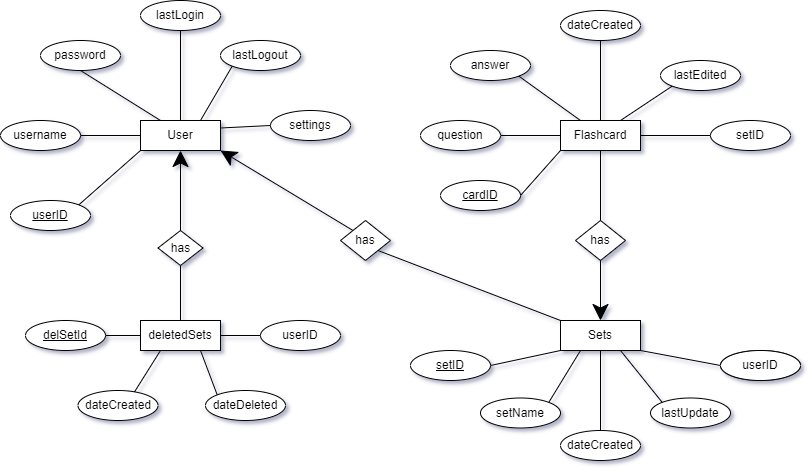

The diagram above was exported from draw.io. Its source (the exported page's mxGraphModel, read from the mxfile embedded in the PNG):
<mxGraphModel dx="1038" dy="528" grid="1" gridSize="10" guides="1" tooltips="1" connect="1" arrows="1" fold="1" page="1" pageScale="1" pageWidth="850" pageHeight="1100" background="none" math="0" shadow="1">
  <root>
    <mxCell id="0" />
    <mxCell id="1" parent="0" />
    <mxCell id="Kpgq0HER4iIO2Li4Na6A-3" value="setID" style="ellipse;whiteSpace=wrap;html=1;" parent="1" vertex="1">
      <mxGeometry x="735" y="180" width="80" height="30" as="geometry" />
    </mxCell>
    <mxCell id="ylGlwztS8jROBvwMMoRV-1" value="userID" style="ellipse;whiteSpace=wrap;html=1;" parent="1" vertex="1">
      <mxGeometry x="285" y="380" width="80" height="30" as="geometry" />
    </mxCell>
    <mxCell id="Kpgq0HER4iIO2Li4Na6A-1" value="userID" style="ellipse;whiteSpace=wrap;html=1;" parent="1" vertex="1">
      <mxGeometry x="745" y="410" width="80" height="30" as="geometry" />
    </mxCell>
    <mxCell id="gYHK2v2si_gcpblZh9CE-49" value="has" style="rhombus;whiteSpace=wrap;html=1;hachureGap=4;pointerEvents=0;" parent="1" vertex="1">
      <mxGeometry x="365" y="280" width="50" height="40" as="geometry" />
    </mxCell>
    <mxCell id="gYHK2v2si_gcpblZh9CE-50" value="" style="endArrow=none;html=1;startSize=14;endSize=14;sourcePerimeterSpacing=8;entryX=1;entryY=1;entryDx=0;entryDy=0;exitX=0;exitY=0;exitDx=0;exitDy=0;" parent="1" source="gYHK2v2si_gcpblZh9CE-6" target="gYHK2v2si_gcpblZh9CE-49" edge="1">
      <mxGeometry x="10" y="140" width="50" height="50" as="geometry">
        <mxPoint x="350" y="380" as="sourcePoint" />
        <mxPoint x="162.5" y="270" as="targetPoint" />
      </mxGeometry>
    </mxCell>
    <mxCell id="jxvgsXe8oKmjWSuGmrkf-43" value="" style="group" parent="1" vertex="1" connectable="0">
      <mxGeometry x="182.5" y="290" width="45" height="35" as="geometry" />
    </mxCell>
    <mxCell id="jxvgsXe8oKmjWSuGmrkf-12" value="has" style="rhombus;whiteSpace=wrap;html=1;hachureGap=4;pointerEvents=0;" parent="jxvgsXe8oKmjWSuGmrkf-43" vertex="1">
      <mxGeometry width="45" height="35" as="geometry" />
    </mxCell>
    <mxCell id="gYHK2v2si_gcpblZh9CE-48" value="" style="endArrow=classic;html=1;startSize=14;endSize=14;targetPerimeterSpacing=8;entryX=1;entryY=1;entryDx=0;entryDy=0;exitX=0;exitY=0;exitDx=0;exitDy=0;startArrow=none;" parent="1" source="gYHK2v2si_gcpblZh9CE-49" target="gYHK2v2si_gcpblZh9CE-1" edge="1">
      <mxGeometry x="175" y="160" width="50" height="50" as="geometry">
        <mxPoint x="295" y="360" as="sourcePoint" />
        <mxPoint x="345" y="310" as="targetPoint" />
      </mxGeometry>
    </mxCell>
    <mxCell id="gYHK2v2si_gcpblZh9CE-56" value="has" style="rhombus;whiteSpace=wrap;html=1;hachureGap=4;pointerEvents=0;" parent="1" vertex="1">
      <mxGeometry x="600" y="280" width="50" height="40" as="geometry" />
    </mxCell>
    <mxCell id="jxvgsXe8oKmjWSuGmrkf-16" value="" style="endArrow=none;html=1;startSize=14;endSize=14;sourcePerimeterSpacing=8;targetPerimeterSpacing=8;entryX=0.5;entryY=1;entryDx=0;entryDy=0;exitX=0.5;exitY=0;exitDx=0;exitDy=0;" parent="1" source="gYHK2v2si_gcpblZh9CE-24" target="jxvgsXe8oKmjWSuGmrkf-12" edge="1">
      <mxGeometry x="127.5" y="170" width="50" height="50" as="geometry">
        <mxPoint x="287.5" y="410" as="sourcePoint" />
        <mxPoint x="232.5" y="387.5" as="targetPoint" />
      </mxGeometry>
    </mxCell>
    <mxCell id="gYHK2v2si_gcpblZh9CE-1" value="User" style="rounded=0;whiteSpace=wrap;html=1;hachureGap=4;pointerEvents=0;" parent="1" vertex="1">
      <mxGeometry x="165" y="180" width="80" height="30" as="geometry" />
    </mxCell>
    <mxCell id="jxvgsXe8oKmjWSuGmrkf-14" value="" style="endArrow=classic;html=1;startSize=14;endSize=14;targetPerimeterSpacing=8;entryX=0.5;entryY=1;entryDx=0;entryDy=0;exitX=0.5;exitY=0;exitDx=0;exitDy=0;startArrow=none;" parent="1" source="jxvgsXe8oKmjWSuGmrkf-12" target="gYHK2v2si_gcpblZh9CE-1" edge="1">
      <mxGeometry x="10" y="140" width="50" height="50" as="geometry">
        <mxPoint x="140" y="310" as="sourcePoint" />
        <mxPoint x="90" y="250" as="targetPoint" />
      </mxGeometry>
    </mxCell>
    <mxCell id="gYHK2v2si_gcpblZh9CE-8" value="&lt;u&gt;userID&lt;/u&gt;" style="ellipse;whiteSpace=wrap;html=1;hachureGap=4;pointerEvents=0;" parent="1" vertex="1">
      <mxGeometry x="35" y="260" width="80" height="30" as="geometry" />
    </mxCell>
    <mxCell id="gYHK2v2si_gcpblZh9CE-14" value="password" style="ellipse;whiteSpace=wrap;html=1;hachureGap=4;pointerEvents=0;" parent="1" vertex="1">
      <mxGeometry x="65" y="100" width="80" height="30" as="geometry" />
    </mxCell>
    <mxCell id="gYHK2v2si_gcpblZh9CE-15" value="username" style="ellipse;whiteSpace=wrap;html=1;hachureGap=4;pointerEvents=0;" parent="1" vertex="1">
      <mxGeometry x="25" y="180" width="80" height="30" as="geometry" />
    </mxCell>
    <mxCell id="gYHK2v2si_gcpblZh9CE-21" value="lastLogin" style="ellipse;whiteSpace=wrap;html=1;hachureGap=4;pointerEvents=0;" parent="1" vertex="1">
      <mxGeometry x="165" y="60" width="80" height="30" as="geometry" />
    </mxCell>
    <mxCell id="gYHK2v2si_gcpblZh9CE-22" value="lastLogout" style="ellipse;whiteSpace=wrap;html=1;hachureGap=4;pointerEvents=0;" parent="1" vertex="1">
      <mxGeometry x="245" y="100" width="80" height="30" as="geometry" />
    </mxCell>
    <mxCell id="gYHK2v2si_gcpblZh9CE-23" value="settings" style="ellipse;whiteSpace=wrap;html=1;hachureGap=4;pointerEvents=0;" parent="1" vertex="1">
      <mxGeometry x="295" y="170" width="80" height="30" as="geometry" />
    </mxCell>
    <mxCell id="gYHK2v2si_gcpblZh9CE-29" value="" style="endArrow=none;html=1;startSize=14;endSize=14;sourcePerimeterSpacing=8;targetPerimeterSpacing=8;entryX=0;entryY=1;entryDx=0;entryDy=0;exitX=1;exitY=0;exitDx=0;exitDy=0;" parent="1" source="gYHK2v2si_gcpblZh9CE-8" target="gYHK2v2si_gcpblZh9CE-1" edge="1">
      <mxGeometry x="65" y="80" width="50" height="50" as="geometry">
        <mxPoint x="85" y="230" as="sourcePoint" />
        <mxPoint x="135" y="180" as="targetPoint" />
      </mxGeometry>
    </mxCell>
    <mxCell id="gYHK2v2si_gcpblZh9CE-30" value="" style="endArrow=none;html=1;startSize=14;endSize=14;sourcePerimeterSpacing=8;targetPerimeterSpacing=8;entryX=0;entryY=0.5;entryDx=0;entryDy=0;exitX=1;exitY=0.5;exitDx=0;exitDy=0;" parent="1" source="gYHK2v2si_gcpblZh9CE-15" target="gYHK2v2si_gcpblZh9CE-1" edge="1">
      <mxGeometry x="65" y="80" width="50" height="50" as="geometry">
        <mxPoint x="135" y="195" as="sourcePoint" />
        <mxPoint x="185" y="145" as="targetPoint" />
      </mxGeometry>
    </mxCell>
    <mxCell id="gYHK2v2si_gcpblZh9CE-31" value="" style="endArrow=none;html=1;startSize=14;endSize=14;sourcePerimeterSpacing=8;targetPerimeterSpacing=8;entryX=0.25;entryY=0;entryDx=0;entryDy=0;exitX=0.5;exitY=1;exitDx=0;exitDy=0;" parent="1" source="gYHK2v2si_gcpblZh9CE-14" target="gYHK2v2si_gcpblZh9CE-1" edge="1">
      <mxGeometry x="65" y="80" width="50" height="50" as="geometry">
        <mxPoint x="245" y="260" as="sourcePoint" />
        <mxPoint x="295" y="210" as="targetPoint" />
      </mxGeometry>
    </mxCell>
    <mxCell id="gYHK2v2si_gcpblZh9CE-32" value="" style="endArrow=none;html=1;startSize=14;endSize=14;sourcePerimeterSpacing=8;targetPerimeterSpacing=8;exitX=0.5;exitY=0;exitDx=0;exitDy=0;entryX=0.5;entryY=1;entryDx=0;entryDy=0;" parent="1" source="gYHK2v2si_gcpblZh9CE-1" target="gYHK2v2si_gcpblZh9CE-21" edge="1">
      <mxGeometry x="65" y="80" width="50" height="50" as="geometry">
        <mxPoint x="235" y="265" as="sourcePoint" />
        <mxPoint x="285" y="215" as="targetPoint" />
        <Array as="points" />
      </mxGeometry>
    </mxCell>
    <mxCell id="gYHK2v2si_gcpblZh9CE-33" value="" style="endArrow=none;html=1;startSize=14;endSize=14;sourcePerimeterSpacing=8;targetPerimeterSpacing=8;exitX=0.75;exitY=0;exitDx=0;exitDy=0;entryX=0;entryY=1;entryDx=0;entryDy=0;" parent="1" source="gYHK2v2si_gcpblZh9CE-1" target="gYHK2v2si_gcpblZh9CE-22" edge="1">
      <mxGeometry x="65" y="80" width="50" height="50" as="geometry">
        <mxPoint x="235" y="200" as="sourcePoint" />
        <mxPoint x="275" y="143" as="targetPoint" />
      </mxGeometry>
    </mxCell>
    <mxCell id="gYHK2v2si_gcpblZh9CE-34" value="" style="endArrow=none;html=1;startSize=14;endSize=14;sourcePerimeterSpacing=8;targetPerimeterSpacing=8;exitX=1;exitY=0.25;exitDx=0;exitDy=0;entryX=0;entryY=0.5;entryDx=0;entryDy=0;" parent="1" source="gYHK2v2si_gcpblZh9CE-1" target="gYHK2v2si_gcpblZh9CE-23" edge="1">
      <mxGeometry x="65" y="80" width="50" height="50" as="geometry">
        <mxPoint x="255" y="220" as="sourcePoint" />
        <mxPoint x="305" y="170" as="targetPoint" />
      </mxGeometry>
    </mxCell>
    <mxCell id="gYHK2v2si_gcpblZh9CE-58" value="" style="endArrow=none;html=1;startSize=14;endSize=14;sourcePerimeterSpacing=8;exitX=0.5;exitY=1;exitDx=0;exitDy=0;entryX=0.5;entryY=0;entryDx=0;entryDy=0;" parent="1" source="gYHK2v2si_gcpblZh9CE-2" target="gYHK2v2si_gcpblZh9CE-56" edge="1">
      <mxGeometry x="-440" y="-10" width="50" height="50" as="geometry">
        <mxPoint x="140" y="125" as="sourcePoint" />
        <mxPoint x="-40" y="230" as="targetPoint" />
      </mxGeometry>
    </mxCell>
    <mxCell id="gYHK2v2si_gcpblZh9CE-2" value="Flashcard" style="rounded=0;whiteSpace=wrap;html=1;hachureGap=4;pointerEvents=0;" parent="1" vertex="1">
      <mxGeometry x="585" y="180" width="80" height="30" as="geometry" />
    </mxCell>
    <mxCell id="gYHK2v2si_gcpblZh9CE-3" value="&lt;u&gt;cardID&lt;/u&gt;" style="ellipse;whiteSpace=wrap;html=1;hachureGap=4;pointerEvents=0;" parent="1" vertex="1">
      <mxGeometry x="465" y="240" width="80" height="30" as="geometry" />
    </mxCell>
    <mxCell id="gYHK2v2si_gcpblZh9CE-5" value="answer" style="ellipse;whiteSpace=wrap;html=1;hachureGap=4;pointerEvents=0;" parent="1" vertex="1">
      <mxGeometry x="475" y="110" width="80" height="30" as="geometry" />
    </mxCell>
    <mxCell id="gYHK2v2si_gcpblZh9CE-9" value="dateCreated" style="ellipse;whiteSpace=wrap;html=1;hachureGap=4;pointerEvents=0;" parent="1" vertex="1">
      <mxGeometry x="585" y="70" width="80" height="30" as="geometry" />
    </mxCell>
    <mxCell id="gYHK2v2si_gcpblZh9CE-11" value="lastEdited" style="ellipse;whiteSpace=wrap;html=1;hachureGap=4;pointerEvents=0;" parent="1" vertex="1">
      <mxGeometry x="685" y="120" width="80" height="30" as="geometry" />
    </mxCell>
    <mxCell id="gYHK2v2si_gcpblZh9CE-39" value="" style="endArrow=none;html=1;startSize=14;endSize=14;sourcePerimeterSpacing=8;targetPerimeterSpacing=8;exitX=0.75;exitY=0;exitDx=0;exitDy=0;entryX=0;entryY=1;entryDx=0;entryDy=0;" parent="1" source="gYHK2v2si_gcpblZh9CE-2" target="gYHK2v2si_gcpblZh9CE-11" edge="1">
      <mxGeometry x="5" y="85" width="50" height="50" as="geometry">
        <mxPoint x="665" y="195" as="sourcePoint" />
        <mxPoint x="715" y="145" as="targetPoint" />
      </mxGeometry>
    </mxCell>
    <mxCell id="gYHK2v2si_gcpblZh9CE-40" value="" style="endArrow=none;html=1;startSize=14;endSize=14;sourcePerimeterSpacing=8;targetPerimeterSpacing=8;exitX=0.5;exitY=0;exitDx=0;exitDy=0;entryX=0.5;entryY=1;entryDx=0;entryDy=0;" parent="1" source="gYHK2v2si_gcpblZh9CE-2" target="gYHK2v2si_gcpblZh9CE-9" edge="1">
      <mxGeometry x="5" y="85" width="50" height="50" as="geometry">
        <mxPoint x="665" y="175" as="sourcePoint" />
        <mxPoint x="695" y="125" as="targetPoint" />
      </mxGeometry>
    </mxCell>
    <mxCell id="gYHK2v2si_gcpblZh9CE-41" value="" style="endArrow=none;html=1;startSize=14;endSize=14;sourcePerimeterSpacing=8;targetPerimeterSpacing=8;exitX=0.25;exitY=0;exitDx=0;exitDy=0;entryX=1;entryY=1;entryDx=0;entryDy=0;" parent="1" source="gYHK2v2si_gcpblZh9CE-2" target="gYHK2v2si_gcpblZh9CE-5" edge="1">
      <mxGeometry x="5" y="85" width="50" height="50" as="geometry">
        <mxPoint x="585" y="180" as="sourcePoint" />
        <mxPoint x="635" y="130" as="targetPoint" />
      </mxGeometry>
    </mxCell>
    <mxCell id="gYHK2v2si_gcpblZh9CE-42" value="" style="endArrow=none;html=1;startSize=14;endSize=14;sourcePerimeterSpacing=8;targetPerimeterSpacing=8;exitX=0;exitY=0.5;exitDx=0;exitDy=0;entryX=1;entryY=0.5;entryDx=0;entryDy=0;" parent="1" source="gYHK2v2si_gcpblZh9CE-2" target="gYHK2v2si_gcpblZh9CE-4" edge="1">
      <mxGeometry x="5" y="85" width="50" height="50" as="geometry">
        <mxPoint x="525" y="185" as="sourcePoint" />
        <mxPoint x="575" y="135" as="targetPoint" />
      </mxGeometry>
    </mxCell>
    <mxCell id="gYHK2v2si_gcpblZh9CE-43" value="" style="endArrow=none;html=1;startSize=14;endSize=14;sourcePerimeterSpacing=8;targetPerimeterSpacing=8;exitX=0;exitY=1;exitDx=0;exitDy=0;entryX=1;entryY=0.5;entryDx=0;entryDy=0;" parent="1" source="gYHK2v2si_gcpblZh9CE-2" target="gYHK2v2si_gcpblZh9CE-3" edge="1">
      <mxGeometry x="5" y="85" width="50" height="50" as="geometry">
        <mxPoint x="485" y="200" as="sourcePoint" />
        <mxPoint x="535" y="150" as="targetPoint" />
      </mxGeometry>
    </mxCell>
    <mxCell id="Kpgq0HER4iIO2Li4Na6A-5" value="" style="endArrow=none;html=1;exitX=0;exitY=0.5;exitDx=0;exitDy=0;entryX=1;entryY=0.5;entryDx=0;entryDy=0;" parent="1" source="Kpgq0HER4iIO2Li4Na6A-3" target="gYHK2v2si_gcpblZh9CE-2" edge="1">
      <mxGeometry x="5" y="85" width="50" height="50" as="geometry">
        <mxPoint x="405" y="425" as="sourcePoint" />
        <mxPoint x="675" y="200" as="targetPoint" />
      </mxGeometry>
    </mxCell>
    <mxCell id="ylGlwztS8jROBvwMMoRV-2" value="" style="endArrow=none;html=1;entryX=1;entryY=0.5;entryDx=0;entryDy=0;exitX=0;exitY=0.5;exitDx=0;exitDy=0;" parent="1" source="ylGlwztS8jROBvwMMoRV-1" target="gYHK2v2si_gcpblZh9CE-24" edge="1">
      <mxGeometry x="5" y="85" width="50" height="50" as="geometry">
        <mxPoint x="405" y="425" as="sourcePoint" />
        <mxPoint x="455" y="375" as="targetPoint" />
      </mxGeometry>
    </mxCell>
    <mxCell id="gYHK2v2si_gcpblZh9CE-4" value="question" style="ellipse;whiteSpace=wrap;html=1;hachureGap=4;pointerEvents=0;" parent="1" vertex="1">
      <mxGeometry x="445" y="180" width="80" height="30" as="geometry" />
    </mxCell>
    <mxCell id="gYHK2v2si_gcpblZh9CE-6" value="Sets" style="whiteSpace=wrap;html=1;hachureGap=4;pointerEvents=0;" parent="1" vertex="1">
      <mxGeometry x="585" y="380" width="80" height="30" as="geometry" />
    </mxCell>
    <mxCell id="gYHK2v2si_gcpblZh9CE-55" value="" style="endArrow=classic;html=1;startSize=14;endSize=14;targetPerimeterSpacing=8;exitX=0.5;exitY=1;exitDx=0;exitDy=0;entryX=0.5;entryY=0;entryDx=0;entryDy=0;startArrow=none;" parent="1" source="gYHK2v2si_gcpblZh9CE-56" target="gYHK2v2si_gcpblZh9CE-6" edge="1">
      <mxGeometry x="175" y="160" width="50" height="50" as="geometry">
        <mxPoint x="625" y="390" as="sourcePoint" />
        <mxPoint x="705" y="370" as="targetPoint" />
      </mxGeometry>
    </mxCell>
    <mxCell id="gYHK2v2si_gcpblZh9CE-16" value="&lt;u&gt;setID&lt;/u&gt;" style="ellipse;whiteSpace=wrap;html=1;hachureGap=4;pointerEvents=0;" parent="1" vertex="1">
      <mxGeometry x="435" y="410" width="80" height="30" as="geometry" />
    </mxCell>
    <mxCell id="gYHK2v2si_gcpblZh9CE-18" value="setName" style="ellipse;whiteSpace=wrap;html=1;hachureGap=4;pointerEvents=0;" parent="1" vertex="1">
      <mxGeometry x="505" y="457.5" width="80" height="30" as="geometry" />
    </mxCell>
    <mxCell id="gYHK2v2si_gcpblZh9CE-19" value="dateCreated" style="ellipse;whiteSpace=wrap;html=1;hachureGap=4;pointerEvents=0;" parent="1" vertex="1">
      <mxGeometry x="585" y="490" width="80" height="30" as="geometry" />
    </mxCell>
    <mxCell id="gYHK2v2si_gcpblZh9CE-20" value="lastUpdate" style="ellipse;whiteSpace=wrap;html=1;hachureGap=4;pointerEvents=0;" parent="1" vertex="1">
      <mxGeometry x="675" y="457.5" width="80" height="30" as="geometry" />
    </mxCell>
    <mxCell id="gYHK2v2si_gcpblZh9CE-35" value="" style="endArrow=none;html=1;startSize=14;endSize=14;sourcePerimeterSpacing=8;targetPerimeterSpacing=8;entryX=0;entryY=0;entryDx=0;entryDy=0;exitX=0.75;exitY=1;exitDx=0;exitDy=0;" parent="1" source="gYHK2v2si_gcpblZh9CE-6" target="gYHK2v2si_gcpblZh9CE-20" edge="1">
      <mxGeometry x="245" y="160" width="50" height="50" as="geometry">
        <mxPoint x="645" y="380" as="sourcePoint" />
        <mxPoint x="695" y="330" as="targetPoint" />
      </mxGeometry>
    </mxCell>
    <mxCell id="gYHK2v2si_gcpblZh9CE-36" value="" style="endArrow=none;html=1;startSize=14;endSize=14;sourcePerimeterSpacing=8;targetPerimeterSpacing=8;exitX=0.5;exitY=1;exitDx=0;exitDy=0;entryX=0.5;entryY=0;entryDx=0;entryDy=0;" parent="1" source="gYHK2v2si_gcpblZh9CE-6" target="gYHK2v2si_gcpblZh9CE-19" edge="1">
      <mxGeometry x="245" y="160" width="50" height="50" as="geometry">
        <mxPoint x="590" y="370" as="sourcePoint" />
        <mxPoint x="640" y="320" as="targetPoint" />
      </mxGeometry>
    </mxCell>
    <mxCell id="gYHK2v2si_gcpblZh9CE-37" value="" style="endArrow=none;html=1;startSize=14;endSize=14;sourcePerimeterSpacing=8;targetPerimeterSpacing=8;exitX=0.25;exitY=1;exitDx=0;exitDy=0;entryX=1;entryY=0;entryDx=0;entryDy=0;" parent="1" source="gYHK2v2si_gcpblZh9CE-6" target="gYHK2v2si_gcpblZh9CE-18" edge="1">
      <mxGeometry x="245" y="160" width="50" height="50" as="geometry">
        <mxPoint x="525" y="380" as="sourcePoint" />
        <mxPoint x="568" y="484" as="targetPoint" />
      </mxGeometry>
    </mxCell>
    <mxCell id="gYHK2v2si_gcpblZh9CE-38" value="" style="endArrow=none;html=1;startSize=14;endSize=14;sourcePerimeterSpacing=8;targetPerimeterSpacing=8;exitX=1;exitY=0.5;exitDx=0;exitDy=0;entryX=0;entryY=1;entryDx=0;entryDy=0;" parent="1" source="gYHK2v2si_gcpblZh9CE-16" target="gYHK2v2si_gcpblZh9CE-6" edge="1">
      <mxGeometry x="245" y="160" width="50" height="50" as="geometry">
        <mxPoint x="535" y="430" as="sourcePoint" />
        <mxPoint x="585" y="380" as="targetPoint" />
      </mxGeometry>
    </mxCell>
    <mxCell id="Kpgq0HER4iIO2Li4Na6A-2" value="" style="endArrow=none;html=1;exitX=1;exitY=1;exitDx=0;exitDy=0;entryX=0;entryY=0.5;entryDx=0;entryDy=0;" parent="1" source="gYHK2v2si_gcpblZh9CE-6" target="Kpgq0HER4iIO2Li4Na6A-1" edge="1">
      <mxGeometry x="245" y="160" width="50" height="50" as="geometry">
        <mxPoint x="645" y="500" as="sourcePoint" />
        <mxPoint x="695" y="450" as="targetPoint" />
      </mxGeometry>
    </mxCell>
    <mxCell id="gYHK2v2si_gcpblZh9CE-24" value="deletedSets" style="whiteSpace=wrap;html=1;hachureGap=4;pointerEvents=0;" parent="1" vertex="1">
      <mxGeometry x="165" y="380" width="80" height="30" as="geometry" />
    </mxCell>
    <mxCell id="gYHK2v2si_gcpblZh9CE-28" value="dateDeleted" style="ellipse;whiteSpace=wrap;html=1;hachureGap=4;pointerEvents=0;" parent="1" vertex="1">
      <mxGeometry x="230" y="450" width="80" height="30" as="geometry" />
    </mxCell>
    <mxCell id="gYHK2v2si_gcpblZh9CE-44" value="" style="endArrow=none;html=1;startSize=14;endSize=14;sourcePerimeterSpacing=8;targetPerimeterSpacing=8;exitX=0;exitY=0;exitDx=0;exitDy=0;entryX=0.75;entryY=1;entryDx=0;entryDy=0;" parent="1" source="gYHK2v2si_gcpblZh9CE-28" target="gYHK2v2si_gcpblZh9CE-24" edge="1">
      <mxGeometry x="75" y="142.5" width="50" height="50" as="geometry">
        <mxPoint x="210" y="382.5" as="sourcePoint" />
        <mxPoint x="285" y="392.5" as="targetPoint" />
      </mxGeometry>
    </mxCell>
    <mxCell id="gYHK2v2si_gcpblZh9CE-27" value="dateCreated" style="ellipse;whiteSpace=wrap;html=1;hachureGap=4;pointerEvents=0;" parent="1" vertex="1">
      <mxGeometry x="102.5" y="450" width="80" height="30" as="geometry" />
    </mxCell>
    <mxCell id="jxvgsXe8oKmjWSuGmrkf-3" value="" style="endArrow=none;html=1;startSize=14;endSize=14;sourcePerimeterSpacing=8;entryX=0.705;entryY=0.052;entryDx=0;entryDy=0;exitX=0.25;exitY=1;exitDx=0;exitDy=0;entryPerimeter=0;" parent="1" source="gYHK2v2si_gcpblZh9CE-24" target="gYHK2v2si_gcpblZh9CE-27" edge="1">
      <mxGeometry x="75" y="142.5" width="50" height="50" as="geometry">
        <mxPoint x="218" y="452.5" as="sourcePoint" />
        <mxPoint x="218" y="492.5" as="targetPoint" />
        <Array as="points" />
      </mxGeometry>
    </mxCell>
    <mxCell id="gYHK2v2si_gcpblZh9CE-25" value="&lt;u&gt;delSetId&lt;/u&gt;" style="ellipse;whiteSpace=wrap;html=1;hachureGap=4;pointerEvents=0;" parent="1" vertex="1">
      <mxGeometry x="50" y="380" width="80" height="30" as="geometry" />
    </mxCell>
    <mxCell id="gYHK2v2si_gcpblZh9CE-60" value="" style="endArrow=none;html=1;startSize=14;endSize=14;sourcePerimeterSpacing=8;targetPerimeterSpacing=8;entryX=1;entryY=0.5;entryDx=0;entryDy=0;exitX=0;exitY=0.5;exitDx=0;exitDy=0;" parent="1" source="gYHK2v2si_gcpblZh9CE-24" target="gYHK2v2si_gcpblZh9CE-25" edge="1">
      <mxGeometry x="75" y="142.5" width="50" height="50" as="geometry">
        <mxPoint x="165" y="450" as="sourcePoint" />
        <mxPoint x="150.5" y="382.5" as="targetPoint" />
      </mxGeometry>
    </mxCell>
    <mxCell id="TjZdgAlux_rOW4l6A1e7-1" value="userID" style="ellipse;whiteSpace=wrap;html=1;" parent="1" vertex="1">
      <mxGeometry x="745" y="410" width="80" height="30" as="geometry" />
    </mxCell>
  </root>
</mxGraphModel>